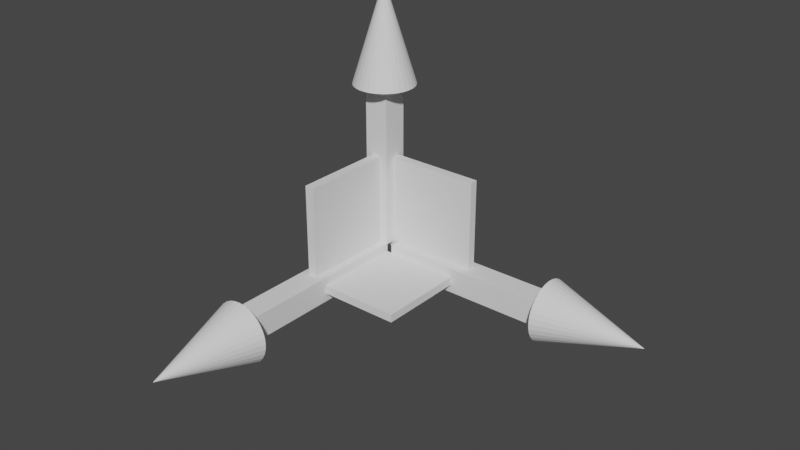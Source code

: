 # Source: basic.blend  (saved by Blender 3.6.11; exported with 4.5.12 LTS)
import bpy
from mathutils import Matrix  # noqa: F401  (used for matrix-valued properties, if any)

bpy.ops.wm.read_factory_settings(use_empty=True)
scene = bpy.context.scene
scene.name = 'Scene'

# ---- collections
col_collection_2 = bpy.data.collections.new('Collection 2'); scene.collection.children.link(col_collection_2)

# ---- world
world_world = bpy.data.worlds.new('World'); scene.world = world_world
world_world.use_nodes = True; world_world.node_tree.nodes.clear()
_N = world_world.node_tree.nodes; _L = world_world.node_tree.links
n0 = _N.new('ShaderNodeOutputWorld'); n0.name = 'World Output'; n0.location = (300, 300)
n1 = _N.new('ShaderNodeBackground'); n1.name = 'Background'; n1.location = (10, 300)
n1.inputs[0].default_value = (0.05088, 0.05088, 0.05088, 1.0)
_L.new(n1.outputs[0], n0.inputs[0])
n0.is_active_output = True
world_world.color = (0.05088, 0.05088, 0.05088)
world_world.use_sun_shadow = False
world_world.sun_shadow_jitter_overblur = 0.0

# ---- meshes
me_cube = bpy.data.meshes.new('Cube')
me_cube.from_pydata([(0.05636, -0.1382, 0.1277), (0.05636, -0.1382, 0.2082), (0.9291, -0.1382, 0.1277), (0.9291, -0.1382, 0.2082), (0.05636, -1.042, 0.1277), (0.05636, -1.042, 0.2082), (0.9291, -1.042, 0.1277), (0.9291, -1.042, 0.2082)], [], [(0, 1, 3, 2), (2, 3, 7, 6), (6, 7, 5, 4), (4, 5, 1, 0), (2, 6, 4, 0), (7, 3, 1, 5)])
_uv = me_cube.uv_layers.new(name='UVMap')
_uv.uv.foreach_set('vector', [0.375, 0.0, 0.625, 0.0, 0.625, 0.25, 0.375, 0.25, 0.375, 0.25, 0.625, 0.25, 0.625, 0.5, 0.375, 0.5, 0.375, 0.5, 0.625, 0.5, 0.625, 0.75, 0.375, 0.75, 0.375, 0.75, 0.625, 0.75, 0.625, 1.0, 0.375, 1.0, 0.125, 0.5, 0.375, 0.5, 0.375, 0.75, 0.125, 0.75, 0.625, 0.5, 0.875, 0.5, 0.875, 0.75, 0.625, 0.75])
me_cube.update()
me_cube_001 = bpy.data.meshes.new('Cube.001')
me_cube_001.from_pydata([(-0.1348, 0.1067, 0.289), (-0.1348, 0.1067, 2.181), (0.1177, 0.1067, 0.289), (0.1177, 0.1067, 2.181), (-0.1348, -0.1458, 0.289), (-0.1348, -0.1458, 2.181), (0.1177, -0.1458, 0.289), (0.1177, -0.1458, 2.181), (0.2993, -0.01951, 1.93), (0.2934, -0.07958, 1.93), (0.2759, -0.1373, 1.93), (0.2475, -0.1906, 1.93), (0.2092, -0.2372, 1.93), (0.1625, -0.2755, 1.93), (0.1093, -0.304, 1.93), (0.05152, -0.3215, 1.93), (-0.008548, -0.3274, 1.93), (-0.06861, -0.3215, 1.93), (-0.1264, -0.304, 1.93), (-0.1796, -0.2755, 1.93), (-0.2263, -0.2372, 1.93), (-0.2646, -0.1906, 1.93), (-0.293, -0.1373, 1.93), (-0.3105, -0.07958, 1.93), (-0.3164, -0.01951, 1.93), (-0.3105, 0.04055, 1.93), (-0.293, 0.09831, 1.93), (-0.2646, 0.1515, 1.93), (-0.2263, 0.1982, 1.93), (-0.1796, 0.2365, 1.93), (-0.1264, 0.2649, 1.93), (-0.06861, 0.2825, 1.93), (-0.008548, 0.2884, 1.93), (0.05152, 0.2825, 1.93), (0.1093, 0.2649, 1.93), (0.1625, 0.2365, 1.93), (0.2092, 0.1982, 1.93), (0.2475, 0.1515, 1.93), (0.2759, 0.09831, 1.93), (0.2934, 0.04055, 1.93), (-0.008548, -0.01951, 2.935)], [], [(0, 1, 3, 2), (2, 3, 7, 6), (6, 7, 5, 4), (4, 5, 1, 0), (2, 6, 4, 0), (7, 3, 1, 5), (8, 40, 9), (9, 40, 10), (10, 40, 11), (11, 40, 12), (12, 40, 13), (13, 40, 14), (14, 40, 15), (15, 40, 16), (16, 40, 17), (17, 40, 18), (18, 40, 19), (19, 40, 20), (20, 40, 21), (21, 40, 22), (22, 40, 23), (23, 40, 24), (24, 40, 25), (25, 40, 26), (26, 40, 27), (27, 40, 28), (28, 40, 29), (29, 40, 30), (30, 40, 31), (31, 40, 32), (32, 40, 33), (33, 40, 34), (34, 40, 35), (35, 40, 36), (36, 40, 37), (37, 40, 38), (8, 9, 10, 11, 12, 13, 14, 15, 16, 17, 18, 19, 20, 21, 22, 23, 24, 25, 26, 27, 28, 29, 30, 31, 32, 33, 34, 35, 36, 37, 38, 39), (38, 40, 39), (39, 40, 8)])
_uv = me_cube_001.uv_layers.new(name='UVMap')
_uv.uv.foreach_set('vector', [0.375, 0.0, 0.625, 0.0, 0.625, 0.25, 0.375, 0.25, 0.375, 0.25, 0.625, 0.25, 0.625, 0.5, 0.375, 0.5, 0.375, 0.5, 0.625, 0.5, 0.625, 0.75, 0.375, 0.75, 0.375, 0.75, 0.625, 0.75, 0.625, 1.0, 0.375, 1.0, 0.125, 0.5, 0.375, 0.5, 0.375, 0.75, 0.125, 0.75, 0.625, 0.5, 0.875, 0.5, 0.875, 0.75, 0.625, 0.75, 0.25, 0.49, 0.25, 0.25, 0.2968, 0.4854, 0.2968, 0.4854, 0.25, 0.25, 0.3418, 0.4717, 0.3418, 0.4717, 0.25, 0.25, 0.3833, 0.4496, 0.3833, 0.4496, 0.25, 0.25, 0.4197, 0.4197, 0.4197, 0.4197, 0.25, 0.25, 0.4496, 0.3833, 0.4496, 0.3833, 0.25, 0.25, 0.4717, 0.3418, 0.4717, 0.3418, 0.25, 0.25, 0.4854, 0.2968, 0.4854, 0.2968, 0.25, 0.25, 0.49, 0.25, 0.49, 0.25, 0.25, 0.25, 0.4854, 0.2032, 0.4854, 0.2032, 0.25, 0.25, 0.4717, 0.1582, 0.4717, 0.1582, 0.25, 0.25, 0.4496, 0.1167, 0.4496, 0.1167, 0.25, 0.25, 0.4197, 0.08029, 0.4197, 0.08029, 0.25, 0.25, 0.3833, 0.05045, 0.3833, 0.05045, 0.25, 0.25, 0.3418, 0.02827, 0.3418, 0.02827, 0.25, 0.25, 0.2968, 0.01461, 0.2968, 0.01461, 0.25, 0.25, 0.25, 0.01, 0.25, 0.01, 0.25, 0.25, 0.2032, 0.01461, 0.2032, 0.01461, 0.25, 0.25, 0.1582, 0.02827, 0.1582, 0.02827, 0.25, 0.25, 0.1167, 0.05045, 0.1167, 0.05045, 0.25, 0.25, 0.08029, 0.08029, 0.08029, 0.08029, 0.25, 0.25, 0.05045, 0.1167, 0.05045, 0.1167, 0.25, 0.25, 0.02827, 0.1582, 0.02827, 0.1582, 0.25, 0.25, 0.01461, 0.2032, 0.01461, 0.2032, 0.25, 0.25, 0.01, 0.25, 0.01, 0.25, 0.25, 0.25, 0.01461, 0.2968, 0.01461, 0.2968, 0.25, 0.25, 0.02827, 0.3418, 0.02827, 0.3418, 0.25, 0.25, 0.05045, 0.3833, 0.05045, 0.3833, 0.25, 0.25, 0.08029, 0.4197, 0.08029, 0.4197, 0.25, 0.25, 0.1167, 0.4496, 0.1167, 0.4496, 0.25, 0.25, 0.1582, 0.4717, 0.75, 0.49, 0.7968, 0.4854, 0.8418, 0.4717, 0.8833, 0.4496, 0.9197, 0.4197, 0.9496, 0.3833, 0.9717, 0.3418, 0.9854, 0.2968, 0.99, 0.25, 0.9854, 0.2032, 0.9717, 0.1582, 0.9496, 0.1167, 0.9197, 0.08029, 0.8833, 0.05045, 0.8418, 0.02827, 0.7968, 0.01461, 0.75, 0.01, 0.7032, 0.01461, 0.6582, 0.02827, 0.6167, 0.05045, 0.5803, 0.08029, 0.5504, 0.1167, 0.5283, 0.1582, 0.5146, 0.2032, 0.51, 0.25, 0.5146, 0.2968, 0.5283, 0.3418, 0.5504, 0.3833, 0.5803, 0.4197, 0.6167, 0.4496, 0.6582, 0.4717, 0.7032, 0.4854, 0.1582, 0.4717, 0.25, 0.25, 0.2032, 0.4854, 0.2032, 0.4854, 0.25, 0.25, 0.25, 0.49])
me_cube_001.update()
me_cube_003 = bpy.data.meshes.new('Cube.003')
me_cube_003.from_pydata([(0.1163, -2.149, 0.04029), (0.1163, -0.1375, 0.04029), (0.1163, -2.149, 0.2928), (0.1163, -0.1375, 0.2928), (-0.1363, -2.149, 0.04029), (-0.1363, -0.1375, 0.04029), (-0.1363, -2.149, 0.2928), (-0.1363, -0.1375, 0.2928), (0.02396, -2.044, -0.1647), (-0.03611, -2.044, -0.1588), (-0.09387, -2.044, -0.1412), (-0.1471, -2.044, -0.1128), (-0.1938, -2.044, -0.0745), (-0.232, -2.044, -0.02784), (-0.2605, -2.044, 0.02539), (-0.278, -2.044, 0.08315), (-0.2839, -2.044, 0.1432), (-0.278, -2.044, 0.2033), (-0.2605, -2.044, 0.261), (-0.232, -2.044, 0.3143), (-0.1938, -2.044, 0.3609), (-0.1471, -2.044, 0.3992), (-0.09387, -2.044, 0.4277), (-0.03611, -2.044, 0.4452), (0.02396, -2.044, 0.4511), (0.08402, -2.044, 0.4452), (0.1418, -2.044, 0.4277), (0.195, -2.044, 0.3992), (0.2417, -2.044, 0.3609), (0.28, -2.044, 0.3143), (0.3084, -2.044, 0.261), (0.3259, -2.044, 0.2033), (0.3318, -2.044, 0.1432), (0.3259, -2.044, 0.08315), (0.3084, -2.044, 0.02539), (0.28, -2.044, -0.02784), (0.2417, -2.044, -0.0745), (0.195, -2.044, -0.1128), (0.1418, -2.044, -0.1412), (0.08402, -2.044, -0.1588), (0.02396, -3.049, 0.1432)], [], [(0, 1, 3, 2), (2, 3, 7, 6), (6, 7, 5, 4), (4, 5, 1, 0), (2, 6, 4, 0), (7, 3, 1, 5), (8, 40, 9), (9, 40, 10), (10, 40, 11), (11, 40, 12), (12, 40, 13), (13, 40, 14), (14, 40, 15), (15, 40, 16), (16, 40, 17), (17, 40, 18), (18, 40, 19), (19, 40, 20), (20, 40, 21), (21, 40, 22), (22, 40, 23), (23, 40, 24), (24, 40, 25), (25, 40, 26), (26, 40, 27), (27, 40, 28), (28, 40, 29), (29, 40, 30), (30, 40, 31), (31, 40, 32), (32, 40, 33), (33, 40, 34), (34, 40, 35), (35, 40, 36), (36, 40, 37), (37, 40, 38), (8, 9, 10, 11, 12, 13, 14, 15, 16, 17, 18, 19, 20, 21, 22, 23, 24, 25, 26, 27, 28, 29, 30, 31, 32, 33, 34, 35, 36, 37, 38, 39), (38, 40, 39), (39, 40, 8)])
_uv = me_cube_003.uv_layers.new(name='UVMap')
_uv.uv.foreach_set('vector', [0.375, 0.0, 0.625, 0.0, 0.625, 0.25, 0.375, 0.25, 0.375, 0.25, 0.625, 0.25, 0.625, 0.5, 0.375, 0.5, 0.375, 0.5, 0.625, 0.5, 0.625, 0.75, 0.375, 0.75, 0.375, 0.75, 0.625, 0.75, 0.625, 1.0, 0.375, 1.0, 0.125, 0.5, 0.375, 0.5, 0.375, 0.75, 0.125, 0.75, 0.625, 0.5, 0.875, 0.5, 0.875, 0.75, 0.625, 0.75, 0.25, 0.49, 0.25, 0.25, 0.2968, 0.4854, 0.2968, 0.4854, 0.25, 0.25, 0.3418, 0.4717, 0.3418, 0.4717, 0.25, 0.25, 0.3833, 0.4496, 0.3833, 0.4496, 0.25, 0.25, 0.4197, 0.4197, 0.4197, 0.4197, 0.25, 0.25, 0.4496, 0.3833, 0.4496, 0.3833, 0.25, 0.25, 0.4717, 0.3418, 0.4717, 0.3418, 0.25, 0.25, 0.4854, 0.2968, 0.4854, 0.2968, 0.25, 0.25, 0.49, 0.25, 0.49, 0.25, 0.25, 0.25, 0.4854, 0.2032, 0.4854, 0.2032, 0.25, 0.25, 0.4717, 0.1582, 0.4717, 0.1582, 0.25, 0.25, 0.4496, 0.1167, 0.4496, 0.1167, 0.25, 0.25, 0.4197, 0.08029, 0.4197, 0.08029, 0.25, 0.25, 0.3833, 0.05045, 0.3833, 0.05045, 0.25, 0.25, 0.3418, 0.02827, 0.3418, 0.02827, 0.25, 0.25, 0.2968, 0.01461, 0.2968, 0.01461, 0.25, 0.25, 0.25, 0.01, 0.25, 0.01, 0.25, 0.25, 0.2032, 0.01461, 0.2032, 0.01461, 0.25, 0.25, 0.1582, 0.02827, 0.1582, 0.02827, 0.25, 0.25, 0.1167, 0.05045, 0.1167, 0.05045, 0.25, 0.25, 0.08029, 0.08029, 0.08029, 0.08029, 0.25, 0.25, 0.05045, 0.1167, 0.05045, 0.1167, 0.25, 0.25, 0.02827, 0.1582, 0.02827, 0.1582, 0.25, 0.25, 0.01461, 0.2032, 0.01461, 0.2032, 0.25, 0.25, 0.01, 0.25, 0.01, 0.25, 0.25, 0.25, 0.01461, 0.2968, 0.01461, 0.2968, 0.25, 0.25, 0.02827, 0.3418, 0.02827, 0.3418, 0.25, 0.25, 0.05045, 0.3833, 0.05045, 0.3833, 0.25, 0.25, 0.08029, 0.4197, 0.08029, 0.4197, 0.25, 0.25, 0.1167, 0.4496, 0.1167, 0.4496, 0.25, 0.25, 0.1582, 0.4717, 0.75, 0.49, 0.7968, 0.4854, 0.8418, 0.4717, 0.8833, 0.4496, 0.9197, 0.4197, 0.9496, 0.3833, 0.9717, 0.3418, 0.9854, 0.2968, 0.99, 0.25, 0.9854, 0.2032, 0.9717, 0.1582, 0.9496, 0.1167, 0.9197, 0.08029, 0.8833, 0.05045, 0.8418, 0.02827, 0.7968, 0.01461, 0.75, 0.01, 0.7032, 0.01461, 0.6582, 0.02827, 0.6167, 0.05045, 0.5803, 0.08029, 0.5504, 0.1167, 0.5283, 0.1582, 0.5146, 0.2032, 0.51, 0.25, 0.5146, 0.2968, 0.5283, 0.3418, 0.5504, 0.3833, 0.5803, 0.4197, 0.6167, 0.4496, 0.6582, 0.4717, 0.7032, 0.4854, 0.1582, 0.4717, 0.25, 0.25, 0.2032, 0.4854, 0.2032, 0.4854, 0.25, 0.25, 0.25, 0.49])
me_cube_003.update()
me_cube_004 = bpy.data.meshes.new('Cube.004')
me_cube_004.from_pydata([(2.193, 0.1067, 0.04029), (0.1745, 0.1067, 0.04029), (2.193, 0.1067, 0.2928), (0.1745, 0.1067, 0.2928), (2.193, -0.1458, 0.04029), (0.1745, -0.1458, 0.04029), (2.193, -0.1458, 0.2928), (0.1745, -0.1458, 0.2928), (1.942, -0.01951, -0.1322), (1.942, -0.07958, -0.1263), (1.942, -0.1373, -0.1088), (1.942, -0.1906, -0.08035), (1.942, -0.2372, -0.04206), (1.942, -0.2755, 0.004594), (1.942, -0.304, 0.05782), (1.942, -0.3215, 0.1156), (1.942, -0.3274, 0.1756), (1.942, -0.3215, 0.2357), (1.942, -0.304, 0.2935), (1.942, -0.2755, 0.3467), (1.942, -0.2372, 0.3934), (1.942, -0.1906, 0.4317), (1.942, -0.1373, 0.4601), (1.942, -0.07958, 0.4776), (1.942, -0.01951, 0.4835), (1.942, 0.04055, 0.4776), (1.942, 0.09831, 0.4601), (1.942, 0.1515, 0.4317), (1.942, 0.1982, 0.3934), (1.942, 0.2365, 0.3467), (1.942, 0.2649, 0.2935), (1.942, 0.2825, 0.2357), (1.942, 0.2884, 0.1756), (1.942, 0.2825, 0.1156), (1.942, 0.2649, 0.05782), (1.942, 0.2365, 0.004594), (1.942, 0.1982, -0.04206), (1.942, 0.1515, -0.08035), (1.942, 0.09831, -0.1088), (1.942, 0.04055, -0.1263), (2.947, -0.01951, 0.1756)], [], [(0, 1, 3, 2), (2, 3, 7, 6), (6, 7, 5, 4), (4, 5, 1, 0), (2, 6, 4, 0), (7, 3, 1, 5), (8, 40, 9), (9, 40, 10), (10, 40, 11), (11, 40, 12), (12, 40, 13), (13, 40, 14), (14, 40, 15), (15, 40, 16), (16, 40, 17), (17, 40, 18), (18, 40, 19), (19, 40, 20), (20, 40, 21), (21, 40, 22), (22, 40, 23), (23, 40, 24), (24, 40, 25), (25, 40, 26), (26, 40, 27), (27, 40, 28), (28, 40, 29), (29, 40, 30), (30, 40, 31), (31, 40, 32), (32, 40, 33), (33, 40, 34), (34, 40, 35), (35, 40, 36), (36, 40, 37), (37, 40, 38), (8, 9, 10, 11, 12, 13, 14, 15, 16, 17, 18, 19, 20, 21, 22, 23, 24, 25, 26, 27, 28, 29, 30, 31, 32, 33, 34, 35, 36, 37, 38, 39), (38, 40, 39), (39, 40, 8)])
_uv = me_cube_004.uv_layers.new(name='UVMap')
_uv.uv.foreach_set('vector', [0.375, 0.0, 0.625, 0.0, 0.625, 0.25, 0.375, 0.25, 0.375, 0.25, 0.625, 0.25, 0.625, 0.5, 0.375, 0.5, 0.375, 0.5, 0.625, 0.5, 0.625, 0.75, 0.375, 0.75, 0.375, 0.75, 0.625, 0.75, 0.625, 1.0, 0.375, 1.0, 0.125, 0.5, 0.375, 0.5, 0.375, 0.75, 0.125, 0.75, 0.625, 0.5, 0.875, 0.5, 0.875, 0.75, 0.625, 0.75, 0.25, 0.49, 0.25, 0.25, 0.2968, 0.4854, 0.2968, 0.4854, 0.25, 0.25, 0.3418, 0.4717, 0.3418, 0.4717, 0.25, 0.25, 0.3833, 0.4496, 0.3833, 0.4496, 0.25, 0.25, 0.4197, 0.4197, 0.4197, 0.4197, 0.25, 0.25, 0.4496, 0.3833, 0.4496, 0.3833, 0.25, 0.25, 0.4717, 0.3418, 0.4717, 0.3418, 0.25, 0.25, 0.4854, 0.2968, 0.4854, 0.2968, 0.25, 0.25, 0.49, 0.25, 0.49, 0.25, 0.25, 0.25, 0.4854, 0.2032, 0.4854, 0.2032, 0.25, 0.25, 0.4717, 0.1582, 0.4717, 0.1582, 0.25, 0.25, 0.4496, 0.1167, 0.4496, 0.1167, 0.25, 0.25, 0.4197, 0.08029, 0.4197, 0.08029, 0.25, 0.25, 0.3833, 0.05045, 0.3833, 0.05045, 0.25, 0.25, 0.3418, 0.02827, 0.3418, 0.02827, 0.25, 0.25, 0.2968, 0.01461, 0.2968, 0.01461, 0.25, 0.25, 0.25, 0.01, 0.25, 0.01, 0.25, 0.25, 0.2032, 0.01461, 0.2032, 0.01461, 0.25, 0.25, 0.1582, 0.02827, 0.1582, 0.02827, 0.25, 0.25, 0.1167, 0.05045, 0.1167, 0.05045, 0.25, 0.25, 0.08029, 0.08029, 0.08029, 0.08029, 0.25, 0.25, 0.05045, 0.1167, 0.05045, 0.1167, 0.25, 0.25, 0.02827, 0.1582, 0.02827, 0.1582, 0.25, 0.25, 0.01461, 0.2032, 0.01461, 0.2032, 0.25, 0.25, 0.01, 0.25, 0.01, 0.25, 0.25, 0.25, 0.01461, 0.2968, 0.01461, 0.2968, 0.25, 0.25, 0.02827, 0.3418, 0.02827, 0.3418, 0.25, 0.25, 0.05045, 0.3833, 0.05045, 0.3833, 0.25, 0.25, 0.08029, 0.4197, 0.08029, 0.4197, 0.25, 0.25, 0.1167, 0.4496, 0.1167, 0.4496, 0.25, 0.25, 0.1582, 0.4717, 0.75, 0.49, 0.7968, 0.4854, 0.8418, 0.4717, 0.8833, 0.4496, 0.9197, 0.4197, 0.9496, 0.3833, 0.9717, 0.3418, 0.9854, 0.2968, 0.99, 0.25, 0.9854, 0.2032, 0.9717, 0.1582, 0.9496, 0.1167, 0.9197, 0.08029, 0.8833, 0.05045, 0.8418, 0.02827, 0.7968, 0.01461, 0.75, 0.01, 0.7032, 0.01461, 0.6582, 0.02827, 0.6167, 0.05045, 0.5803, 0.08029, 0.5504, 0.1167, 0.5283, 0.1582, 0.5146, 0.2032, 0.51, 0.25, 0.5146, 0.2968, 0.5283, 0.3418, 0.5504, 0.3833, 0.5803, 0.4197, 0.6167, 0.4496, 0.6582, 0.4717, 0.7032, 0.4854, 0.1582, 0.4717, 0.25, 0.25, 0.2032, 0.4854, 0.2032, 0.4854, 0.25, 0.25, 0.25, 0.49])
me_cube_004.update()
me_cube_005 = bpy.data.meshes.new('Cube.005')
me_cube_005.from_pydata([(0.03265, -0.1326, 0.2735), (-0.06221, -0.1326, 0.2735), (0.03265, -0.1326, 1.218), (-0.06221, -0.1326, 1.218), (0.03265, -1.078, 0.2735), (-0.06221, -1.078, 0.2735), (0.03265, -1.078, 1.218), (-0.06221, -1.078, 1.218)], [], [(0, 1, 3, 2), (2, 3, 7, 6), (6, 7, 5, 4), (4, 5, 1, 0), (2, 6, 4, 0), (7, 3, 1, 5)])
_uv = me_cube_005.uv_layers.new(name='UVMap')
_uv.uv.foreach_set('vector', [0.375, 0.0, 0.625, 0.0, 0.625, 0.25, 0.375, 0.25, 0.375, 0.25, 0.625, 0.25, 0.625, 0.5, 0.375, 0.5, 0.375, 0.5, 0.625, 0.5, 0.625, 0.75, 0.375, 0.75, 0.375, 0.75, 0.625, 0.75, 0.625, 1.0, 0.375, 1.0, 0.125, 0.5, 0.375, 0.5, 0.375, 0.75, 0.125, 0.75, 0.625, 0.5, 0.875, 0.5, 0.875, 0.75, 0.625, 0.75])
me_cube_005.update()
me_cube_006 = bpy.data.meshes.new('Cube.006')
me_cube_006.from_pydata([(1.06, -0.04688, 1.209), (1.06, 0.03358, 1.209), (1.06, -0.04688, 0.2284), (1.06, 0.03358, 0.2284), (0.0799, -0.04688, 1.209), (0.0799, 0.03358, 1.209), (0.0799, -0.04688, 0.2284), (0.0799, 0.03358, 0.2284)], [], [(0, 4, 6, 2), (5, 4, 0, 1), (7, 6, 4, 5), (3, 2, 6, 7), (1, 0, 2, 3), (5, 1, 3, 7)])
_uv = me_cube_006.uv_layers.new(name='UVMap')
_uv.uv.foreach_set('vector', [0.625, 0.5, 0.875, 0.5, 0.875, 0.75, 0.625, 0.75, 0.375, 0.25, 0.625, 0.25, 0.625, 0.5, 0.375, 0.5, 0.375, 0.0, 0.625, 0.0, 0.625, 0.25, 0.375, 0.25, 0.375, 0.75, 0.625, 0.75, 0.625, 1.0, 0.375, 1.0, 0.375, 0.5, 0.625, 0.5, 0.625, 0.75, 0.375, 0.75, 0.125, 0.5, 0.375, 0.5, 0.375, 0.75, 0.125, 0.75])
me_cube_006.update()

# ---- objects
ob_plane_xz = bpy.data.objects.new('Plane_XZ', me_cube)
ob_arrow_y = bpy.data.objects.new('Arrow_Y+', me_cube_001)
ob_arrow_z = bpy.data.objects.new('Arrow_Z+', me_cube_003)
ob_arrow_x = bpy.data.objects.new('Arrow_X+', me_cube_004)
ob_plane_yz = bpy.data.objects.new('Plane_YZ', me_cube_005)
ob_plane_xy = bpy.data.objects.new('Plane_XY', me_cube_006)

# ---- transforms, parenting, visibility, modifiers, constraints
ob_plane_xz.location = (0.0, 0.0, 0.0)
ob_arrow_y.location = (0.0, 0.0, 0.0)
ob_arrow_z.location = (0.0, 0.0, 0.0)
ob_arrow_x.location = (0.0, 0.0, 0.0)
ob_plane_yz.location = (0.0, 0.0, 0.0)
ob_plane_xy.location = (0.0, 0.0, 0.0)

# ---- collection membership
col_collection_2.objects.link(ob_plane_xz)
col_collection_2.objects.link(ob_arrow_y)
col_collection_2.objects.link(ob_arrow_z)
col_collection_2.objects.link(ob_arrow_x)
col_collection_2.objects.link(ob_plane_yz)
col_collection_2.objects.link(ob_plane_xy)

# ---- scene / render settings (as saved in the file)
scene.frame_start = 1; scene.frame_end = 250; scene.frame_set(1)
scene.render.engine = 'BLENDER_EEVEE_NEXT'
scene.cycles.sampling_pattern = 'TABULATED_SOBOL'
scene.view_settings.view_transform = 'Filmic'
bpy.context.view_layer.update()

# ---- added for rendering (the .blend has no active camera and no usable light): camera, sun
cam_auto = bpy.data.cameras.new('AutoCamera')
cam_auto.lens = 50.0
cam_auto.sensor_width = 36.0
cam_auto.clip_end = 1000.0
ob_auto_camera = bpy.data.objects.new('AutoCamera', cam_auto)
scene.collection.objects.link(ob_auto_camera)
ob_auto_camera.location = (6.50005, -7.60204, 5.53294)
ob_auto_camera.rotation_euler = (1.09748, -7.21219e-08, 0.694738)
scene.camera = ob_auto_camera
light_auto_sun = bpy.data.lights.new('AutoSun', 'SUN')
light_auto_sun.energy = 3.0
light_auto_sun.angle = 0.0523599
ob_auto_sun = bpy.data.objects.new('AutoSun', light_auto_sun)
scene.collection.objects.link(ob_auto_sun)
ob_auto_sun.rotation_euler = (0.872665, 0.174533, 0.523599)
bpy.context.view_layer.update()
